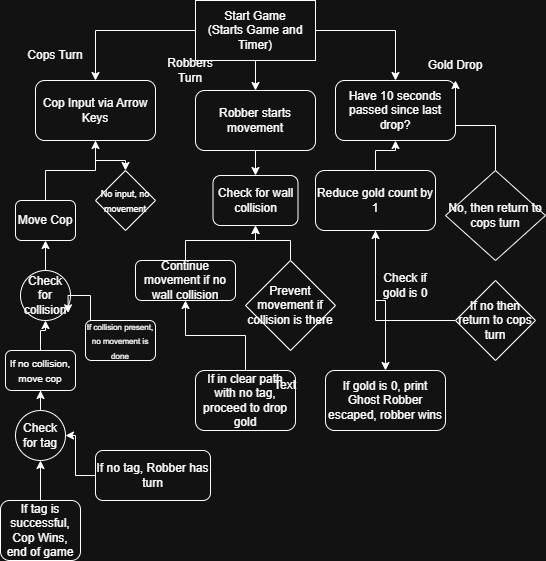

The diagram above was exported from draw.io. Its source (the exported page's mxGraphModel, read from the mxfile embedded in the PNG):
<mxGraphModel dx="1426" dy="743" grid="1" gridSize="10" guides="1" tooltips="1" connect="1" arrows="1" fold="1" page="1" pageScale="1" pageWidth="850" pageHeight="1100" math="0" shadow="0">
  <root>
    <mxCell id="0" />
    <mxCell id="1" parent="0" />
    <mxCell id="F4Sqj6g2m6PUmQQkM87L-5" value="" style="edgeStyle=orthogonalEdgeStyle;rounded=0;orthogonalLoop=1;jettySize=auto;html=1;" parent="1" source="sIu14Kq6yeM7C_Y5sx9W-5" target="F4Sqj6g2m6PUmQQkM87L-4" edge="1">
      <mxGeometry relative="1" as="geometry" />
    </mxCell>
    <mxCell id="F4Sqj6g2m6PUmQQkM87L-7" value="" style="edgeStyle=orthogonalEdgeStyle;rounded=0;orthogonalLoop=1;jettySize=auto;html=1;" parent="1" source="sIu14Kq6yeM7C_Y5sx9W-5" target="F4Sqj6g2m6PUmQQkM87L-6" edge="1">
      <mxGeometry relative="1" as="geometry" />
    </mxCell>
    <mxCell id="F4Sqj6g2m6PUmQQkM87L-11" value="" style="edgeStyle=orthogonalEdgeStyle;rounded=0;orthogonalLoop=1;jettySize=auto;html=1;" parent="1" source="sIu14Kq6yeM7C_Y5sx9W-5" target="F4Sqj6g2m6PUmQQkM87L-8" edge="1">
      <mxGeometry relative="1" as="geometry" />
    </mxCell>
    <mxCell id="sIu14Kq6yeM7C_Y5sx9W-5" value="Start Game&lt;br&gt;(Starts Game and Timer)" style="rounded=0;whiteSpace=wrap;html=1;labelBackgroundColor=none;" parent="1" vertex="1">
      <mxGeometry x="340" width="120" height="60" as="geometry" />
    </mxCell>
    <mxCell id="F4Sqj6g2m6PUmQQkM87L-13" value="" style="edgeStyle=orthogonalEdgeStyle;rounded=0;orthogonalLoop=1;jettySize=auto;html=1;" parent="1" source="F4Sqj6g2m6PUmQQkM87L-4" target="F4Sqj6g2m6PUmQQkM87L-12" edge="1">
      <mxGeometry relative="1" as="geometry" />
    </mxCell>
    <mxCell id="F4Sqj6g2m6PUmQQkM87L-4" value="Cop Input via Arrow Keys" style="rounded=1;whiteSpace=wrap;html=1;" parent="1" vertex="1">
      <mxGeometry x="180" y="80" width="120" height="60" as="geometry" />
    </mxCell>
    <mxCell id="F4Sqj6g2m6PUmQQkM87L-35" value="" style="edgeStyle=orthogonalEdgeStyle;rounded=0;orthogonalLoop=1;jettySize=auto;html=1;" parent="1" source="F4Sqj6g2m6PUmQQkM87L-6" target="F4Sqj6g2m6PUmQQkM87L-33" edge="1">
      <mxGeometry relative="1" as="geometry" />
    </mxCell>
    <mxCell id="F4Sqj6g2m6PUmQQkM87L-6" value="Robber starts movement" style="rounded=1;whiteSpace=wrap;html=1;" parent="1" vertex="1">
      <mxGeometry x="340" y="90" width="120" height="60" as="geometry" />
    </mxCell>
    <mxCell id="F4Sqj6g2m6PUmQQkM87L-8" value="Have 10 seconds passed since last drop?" style="rounded=1;whiteSpace=wrap;html=1;" parent="1" vertex="1">
      <mxGeometry x="480" y="80" width="120" height="60" as="geometry" />
    </mxCell>
    <mxCell id="F4Sqj6g2m6PUmQQkM87L-12" value="&lt;font style=&quot;font-size: 9px;&quot;&gt;No input, no movement&lt;/font&gt;" style="rhombus;whiteSpace=wrap;html=1;" parent="1" vertex="1">
      <mxGeometry x="240" y="170" width="60" height="60" as="geometry" />
    </mxCell>
    <mxCell id="F4Sqj6g2m6PUmQQkM87L-15" value="" style="edgeStyle=orthogonalEdgeStyle;rounded=0;orthogonalLoop=1;jettySize=auto;html=1;" parent="1" source="F4Sqj6g2m6PUmQQkM87L-14" target="F4Sqj6g2m6PUmQQkM87L-4" edge="1">
      <mxGeometry relative="1" as="geometry" />
    </mxCell>
    <mxCell id="F4Sqj6g2m6PUmQQkM87L-14" value="Move Cop" style="rounded=1;whiteSpace=wrap;html=1;" parent="1" vertex="1">
      <mxGeometry x="160" y="200" width="60" height="40" as="geometry" />
    </mxCell>
    <mxCell id="F4Sqj6g2m6PUmQQkM87L-19" value="" style="edgeStyle=orthogonalEdgeStyle;rounded=0;orthogonalLoop=1;jettySize=auto;html=1;" parent="1" source="F4Sqj6g2m6PUmQQkM87L-17" target="F4Sqj6g2m6PUmQQkM87L-14" edge="1">
      <mxGeometry relative="1" as="geometry" />
    </mxCell>
    <mxCell id="F4Sqj6g2m6PUmQQkM87L-23" value="" style="edgeStyle=orthogonalEdgeStyle;rounded=0;orthogonalLoop=1;jettySize=auto;html=1;" parent="1" source="F4Sqj6g2m6PUmQQkM87L-17" target="F4Sqj6g2m6PUmQQkM87L-22" edge="1">
      <mxGeometry relative="1" as="geometry" />
    </mxCell>
    <mxCell id="F4Sqj6g2m6PUmQQkM87L-17" value="Check for collision" style="ellipse;whiteSpace=wrap;html=1;aspect=fixed;" parent="1" vertex="1">
      <mxGeometry x="165" y="270" width="50" height="50" as="geometry" />
    </mxCell>
    <mxCell id="F4Sqj6g2m6PUmQQkM87L-18" style="edgeStyle=orthogonalEdgeStyle;rounded=0;orthogonalLoop=1;jettySize=auto;html=1;exitX=1;exitY=0.5;exitDx=0;exitDy=0;entryX=0.951;entryY=0.847;entryDx=0;entryDy=0;entryPerimeter=0;" parent="1" source="F4Sqj6g2m6PUmQQkM87L-17" target="F4Sqj6g2m6PUmQQkM87L-17" edge="1">
      <mxGeometry relative="1" as="geometry" />
    </mxCell>
    <mxCell id="F4Sqj6g2m6PUmQQkM87L-21" value="" style="edgeStyle=orthogonalEdgeStyle;rounded=0;orthogonalLoop=1;jettySize=auto;html=1;" parent="1" source="F4Sqj6g2m6PUmQQkM87L-20" target="F4Sqj6g2m6PUmQQkM87L-17" edge="1">
      <mxGeometry relative="1" as="geometry" />
    </mxCell>
    <mxCell id="F4Sqj6g2m6PUmQQkM87L-20" value="&lt;font style=&quot;font-size: 10px;&quot;&gt;If no collision, move cop&lt;/font&gt;" style="rounded=1;whiteSpace=wrap;html=1;" parent="1" vertex="1">
      <mxGeometry x="150" y="350" width="70" height="40" as="geometry" />
    </mxCell>
    <mxCell id="F4Sqj6g2m6PUmQQkM87L-22" value="&lt;font style=&quot;font-size: 8px;&quot;&gt;If collision present, no movement is done&lt;/font&gt;" style="rounded=1;whiteSpace=wrap;html=1;" parent="1" vertex="1">
      <mxGeometry x="230" y="320" width="70" height="40" as="geometry" />
    </mxCell>
    <mxCell id="F4Sqj6g2m6PUmQQkM87L-25" value="" style="edgeStyle=orthogonalEdgeStyle;rounded=0;orthogonalLoop=1;jettySize=auto;html=1;" parent="1" source="F4Sqj6g2m6PUmQQkM87L-24" target="F4Sqj6g2m6PUmQQkM87L-20" edge="1">
      <mxGeometry relative="1" as="geometry" />
    </mxCell>
    <mxCell id="F4Sqj6g2m6PUmQQkM87L-24" value="Check for tag" style="ellipse;whiteSpace=wrap;html=1;aspect=fixed;" parent="1" vertex="1">
      <mxGeometry x="160" y="410" width="50" height="50" as="geometry" />
    </mxCell>
    <mxCell id="F4Sqj6g2m6PUmQQkM87L-27" value="" style="edgeStyle=orthogonalEdgeStyle;rounded=0;orthogonalLoop=1;jettySize=auto;html=1;" parent="1" source="F4Sqj6g2m6PUmQQkM87L-26" target="F4Sqj6g2m6PUmQQkM87L-24" edge="1">
      <mxGeometry relative="1" as="geometry" />
    </mxCell>
    <mxCell id="F4Sqj6g2m6PUmQQkM87L-26" value="If tag is successful, Cop Wins, end of game" style="rounded=1;whiteSpace=wrap;html=1;" parent="1" vertex="1">
      <mxGeometry x="145" y="500" width="80" height="60" as="geometry" />
    </mxCell>
    <mxCell id="F4Sqj6g2m6PUmQQkM87L-29" value="" style="edgeStyle=orthogonalEdgeStyle;rounded=0;orthogonalLoop=1;jettySize=auto;html=1;" parent="1" source="F4Sqj6g2m6PUmQQkM87L-28" target="F4Sqj6g2m6PUmQQkM87L-24" edge="1">
      <mxGeometry relative="1" as="geometry" />
    </mxCell>
    <mxCell id="F4Sqj6g2m6PUmQQkM87L-28" value="If no tag, Robber has turn" style="rounded=1;whiteSpace=wrap;html=1;" parent="1" vertex="1">
      <mxGeometry x="240" y="450" width="115" height="50" as="geometry" />
    </mxCell>
    <mxCell id="F4Sqj6g2m6PUmQQkM87L-30" value="Cops Turn" style="text;html=1;whiteSpace=wrap;strokeColor=none;fillColor=none;align=center;verticalAlign=middle;rounded=0;" parent="1" vertex="1">
      <mxGeometry x="170" y="40" width="60" height="30" as="geometry" />
    </mxCell>
    <mxCell id="F4Sqj6g2m6PUmQQkM87L-31" value="Robbers Turn" style="text;html=1;whiteSpace=wrap;strokeColor=none;fillColor=none;align=center;verticalAlign=middle;rounded=0;" parent="1" vertex="1">
      <mxGeometry x="310" y="60" width="50" height="20" as="geometry" />
    </mxCell>
    <mxCell id="F4Sqj6g2m6PUmQQkM87L-33" value="Check for wall collision" style="rounded=1;whiteSpace=wrap;html=1;" parent="1" vertex="1">
      <mxGeometry x="357.5" y="175" width="85" height="50" as="geometry" />
    </mxCell>
    <mxCell id="F4Sqj6g2m6PUmQQkM87L-37" value="" style="edgeStyle=orthogonalEdgeStyle;rounded=0;orthogonalLoop=1;jettySize=auto;html=1;" parent="1" source="F4Sqj6g2m6PUmQQkM87L-36" target="F4Sqj6g2m6PUmQQkM87L-33" edge="1">
      <mxGeometry relative="1" as="geometry" />
    </mxCell>
    <mxCell id="F4Sqj6g2m6PUmQQkM87L-36" value="Prevent movement if collision is there" style="rhombus;whiteSpace=wrap;html=1;" parent="1" vertex="1">
      <mxGeometry x="390" y="260" width="90" height="90" as="geometry" />
    </mxCell>
    <mxCell id="F4Sqj6g2m6PUmQQkM87L-39" value="" style="edgeStyle=orthogonalEdgeStyle;rounded=0;orthogonalLoop=1;jettySize=auto;html=1;" parent="1" source="F4Sqj6g2m6PUmQQkM87L-38" target="F4Sqj6g2m6PUmQQkM87L-33" edge="1">
      <mxGeometry relative="1" as="geometry" />
    </mxCell>
    <mxCell id="F4Sqj6g2m6PUmQQkM87L-38" value="Continue movement if no wall collision" style="rounded=1;whiteSpace=wrap;html=1;" parent="1" vertex="1">
      <mxGeometry x="280" y="260" width="100" height="40" as="geometry" />
    </mxCell>
    <mxCell id="F4Sqj6g2m6PUmQQkM87L-42" value="" style="edgeStyle=orthogonalEdgeStyle;rounded=0;orthogonalLoop=1;jettySize=auto;html=1;" parent="1" source="F4Sqj6g2m6PUmQQkM87L-41" target="F4Sqj6g2m6PUmQQkM87L-38" edge="1">
      <mxGeometry relative="1" as="geometry" />
    </mxCell>
    <mxCell id="F4Sqj6g2m6PUmQQkM87L-41" value="If in clear path with no tag, proceed to drop gold" style="rounded=1;whiteSpace=wrap;html=1;" parent="1" vertex="1">
      <mxGeometry x="340" y="370" width="100" height="60" as="geometry" />
    </mxCell>
    <mxCell id="VtewCbV7RhY_1dkwxWF_-1" value="Text" style="text;html=1;whiteSpace=wrap;strokeColor=none;fillColor=none;align=center;verticalAlign=middle;rounded=0;" parent="1" vertex="1">
      <mxGeometry x="400" y="370" width="60" height="30" as="geometry" />
    </mxCell>
    <mxCell id="VtewCbV7RhY_1dkwxWF_-2" value="Gold Drop" style="text;html=1;whiteSpace=wrap;strokeColor=none;fillColor=none;align=center;verticalAlign=middle;rounded=0;" parent="1" vertex="1">
      <mxGeometry x="570" y="50" width="60" height="30" as="geometry" />
    </mxCell>
    <mxCell id="VtewCbV7RhY_1dkwxWF_-4" value="" style="edgeStyle=orthogonalEdgeStyle;rounded=0;orthogonalLoop=1;jettySize=auto;html=1;" parent="1" source="VtewCbV7RhY_1dkwxWF_-3" target="VtewCbV7RhY_1dkwxWF_-2" edge="1">
      <mxGeometry relative="1" as="geometry" />
    </mxCell>
    <mxCell id="VtewCbV7RhY_1dkwxWF_-3" value="No, then return to cops turn" style="rhombus;whiteSpace=wrap;html=1;" parent="1" vertex="1">
      <mxGeometry x="590" y="170" width="100" height="90" as="geometry" />
    </mxCell>
    <mxCell id="VtewCbV7RhY_1dkwxWF_-6" value="" style="edgeStyle=orthogonalEdgeStyle;rounded=0;orthogonalLoop=1;jettySize=auto;html=1;" parent="1" source="VtewCbV7RhY_1dkwxWF_-5" target="F4Sqj6g2m6PUmQQkM87L-8" edge="1">
      <mxGeometry relative="1" as="geometry" />
    </mxCell>
    <mxCell id="VtewCbV7RhY_1dkwxWF_-8" value="" style="edgeStyle=orthogonalEdgeStyle;rounded=0;orthogonalLoop=1;jettySize=auto;html=1;" parent="1" source="VtewCbV7RhY_1dkwxWF_-5" target="VtewCbV7RhY_1dkwxWF_-7" edge="1">
      <mxGeometry relative="1" as="geometry" />
    </mxCell>
    <mxCell id="VtewCbV7RhY_1dkwxWF_-5" value="Reduce gold count by 1" style="rounded=1;whiteSpace=wrap;html=1;" parent="1" vertex="1">
      <mxGeometry x="460" y="170" width="120" height="60" as="geometry" />
    </mxCell>
    <mxCell id="VtewCbV7RhY_1dkwxWF_-7" value="If gold is 0, print Ghost Robber escaped, robber wins" style="whiteSpace=wrap;html=1;rounded=1;" parent="1" vertex="1">
      <mxGeometry x="470" y="370" width="120" height="60" as="geometry" />
    </mxCell>
    <mxCell id="VtewCbV7RhY_1dkwxWF_-9" value="Check if gold is 0" style="text;html=1;whiteSpace=wrap;strokeColor=none;fillColor=none;align=center;verticalAlign=middle;rounded=0;" parent="1" vertex="1">
      <mxGeometry x="520" y="270" width="60" height="30" as="geometry" />
    </mxCell>
    <mxCell id="VtewCbV7RhY_1dkwxWF_-12" value="" style="edgeStyle=orthogonalEdgeStyle;rounded=0;orthogonalLoop=1;jettySize=auto;html=1;" parent="1" source="VtewCbV7RhY_1dkwxWF_-11" target="VtewCbV7RhY_1dkwxWF_-5" edge="1">
      <mxGeometry relative="1" as="geometry" />
    </mxCell>
    <mxCell id="VtewCbV7RhY_1dkwxWF_-11" value="If no then return to cops turn" style="rhombus;whiteSpace=wrap;html=1;" parent="1" vertex="1">
      <mxGeometry x="600" y="280" width="80" height="80" as="geometry" />
    </mxCell>
  </root>
</mxGraphModel>